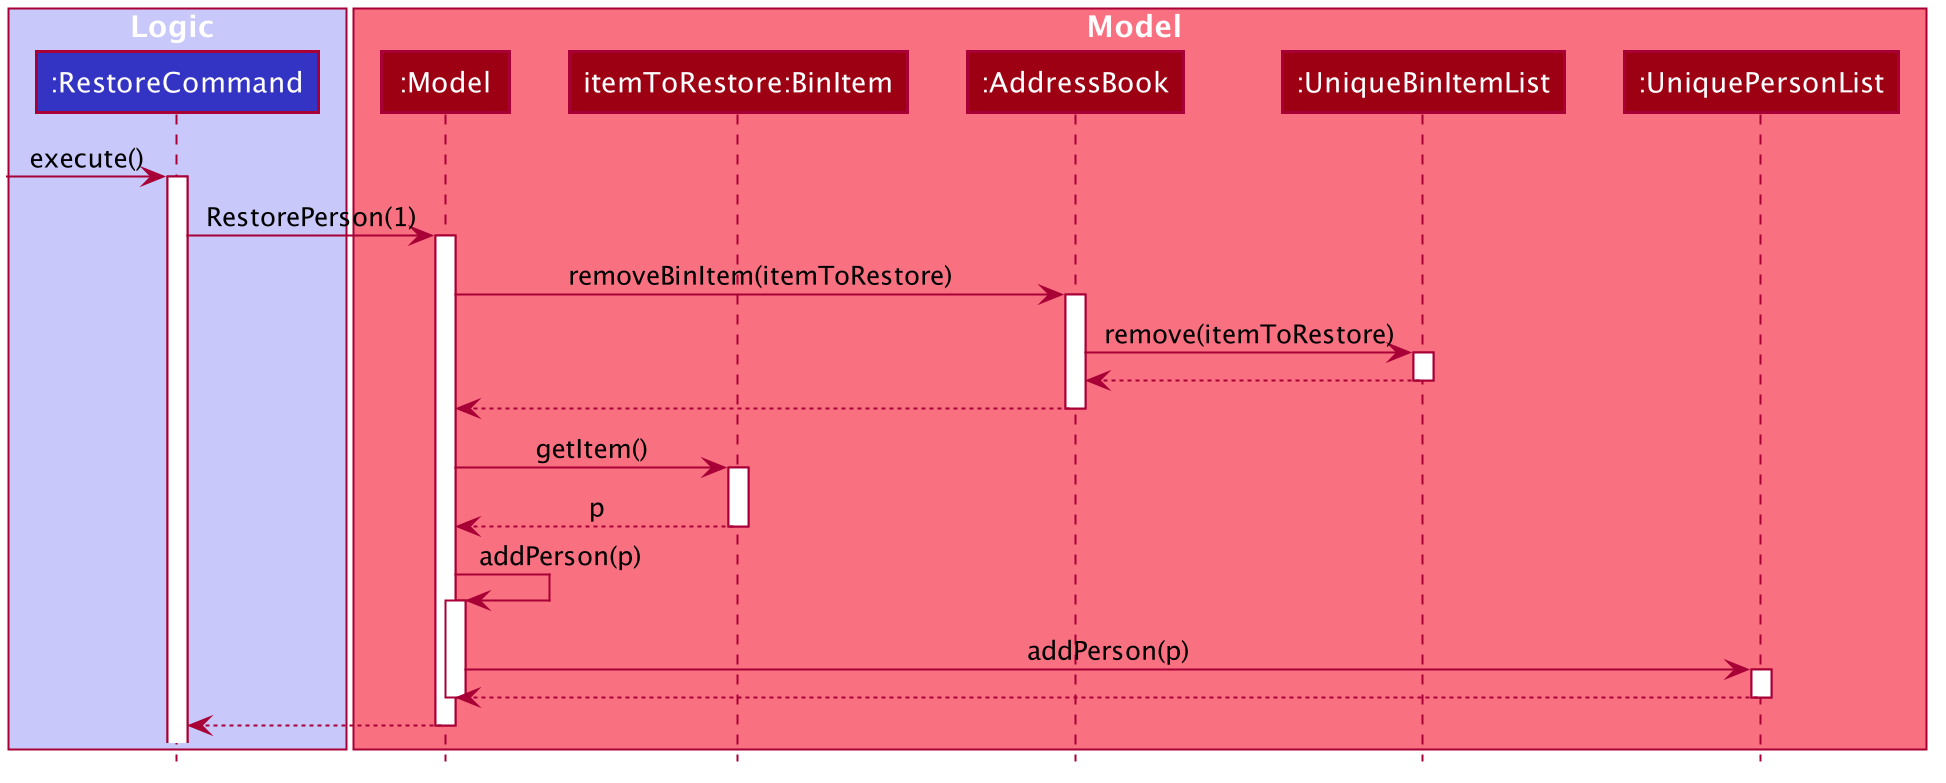

The diagram above was rendered by PlantUML. Its source (embedded in the PNG):
@startuml








skinparam BackgroundColor #FFFFFFF

skinparam Shadowing false

skinparam Class {
    FontColor #FFFFFF
    BorderThickness 1
    BorderColor #FFFFFF
    StereotypeFontColor #FFFFFF
    FontName Arial
}

skinparam Actor {
    BorderColor #000000
    Color #000000
    FontName Arial
}

skinparam Sequence {
    MessageAlign center
    BoxFontSize 15
    BoxPadding 0
    BoxFontColor #FFFFFF
    FontName Arial
}

skinparam Participant {
    FontColor #FFFFFFF
    Padding 20
}

skinparam MinClassWidth 50
skinparam ParticipantPadding 10
skinparam Shadowing false
skinparam DefaultTextAlignment center
skinparam packageStyle Rectangle

hide footbox
hide members
hide circle

box Logic #C8C8FA
participant ":RestoreCommand" as RestoreCommand #3333C4
end box

box Model #F97181
participant ":Model" as Model #9D0012
participant "itemToRestore:BinItem" as BinItem #9D0012
participant ":AddressBook" as AddressBook #9D0012
participant ":UniqueBinItemList" as UniqueBinItemList #9D0012
participant ":UniquePersonList" as UniquePersonList #9D0012
end box

[-> RestoreCommand : execute()
activate RestoreCommand

RestoreCommand -> Model : RestorePerson(1)
activate Model

Model -> AddressBook : removeBinItem(itemToRestore)
activate AddressBook

AddressBook -> UniqueBinItemList : remove(itemToRestore)
activate UniqueBinItemList

UniqueBinItemList --> AddressBook
deactivate UniqueBinItemList

AddressBook --> Model
deactivate AddressBook

Model -> BinItem : getItem()
activate BinItem

BinItem --> Model : p
deactivate BinItem

Model -> Model : addPerson(p)
activate Model

Model -> UniquePersonList : addPerson(p)
activate UniquePersonList

UniquePersonList --> Model
deactivate UniquePersonList
deactivate Model

Model --> RestoreCommand
deactivate Model

@enduml